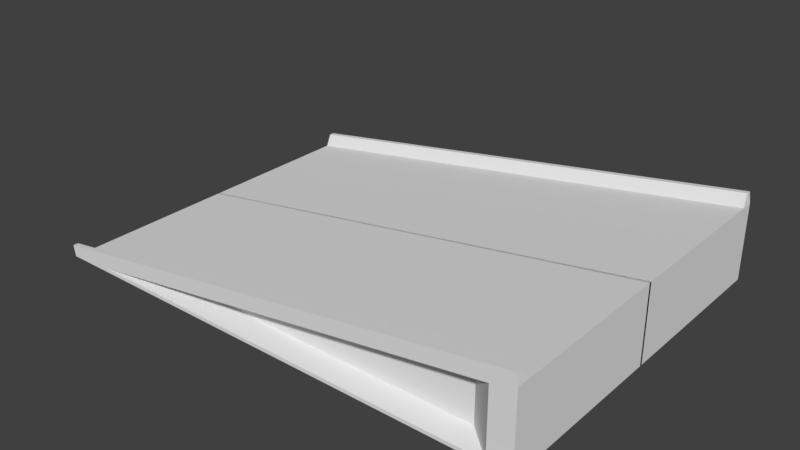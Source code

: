 # Source: LaunchPad.blend  (saved by Blender 2.77.0; exported with 4.5.12 LTS)
import bpy
from mathutils import Matrix  # noqa: F401  (used for matrix-valued properties, if any)

bpy.ops.wm.read_factory_settings(use_empty=True)
scene = bpy.context.scene
scene.name = 'Scene'

# ---- collections
col_collection_1 = bpy.data.collections.new('Collection 1'); scene.collection.children.link(col_collection_1)

# ---- materials (node trees are filled in below, after node groups)
mat_material = bpy.data.materials.new('Material')
mat_material.alpha_threshold = 0.0
mat_material.use_transparent_shadow = False
mat_material.roughness = 0.5
mat_material.line_color = (0.0, 0.0, 0.0, 1.0)

# ---- material node trees

# ---- world
world_world = bpy.data.worlds.new('World'); scene.world = world_world
world_world.color = (0.05088, 0.05088, 0.05088)
world_world.use_sun_shadow = False
world_world.sun_shadow_jitter_overblur = 0.0
world_world.cycles.sampling_method = 'MANUAL'

# ---- meshes
me_cube = bpy.data.meshes.new('Cube')
me_cube.from_pydata([(1.0, 0.006443, -1.0), (1.0, -0.9936, -1.0), (-1.0, -0.9936, -1.0), (-1.0, 0.006443, -1.0), (1.0, 0.006443, 1.0), (1.0, -0.9936, 1.0), (0.9066, -0.9936, -0.9066), (-0.8132, -0.9936, -0.9066), (0.9066, -0.9936, 0.8132), (0.7979, -0.8654, -0.7979), (-0.5957, -0.8654, -0.7979), (0.7979, -0.8654, 0.5957), (-1.0, -0.9245, -1.0), (1.0, -0.9245, 1.0), (0.9931, -0.9658, 1.292), (0.9931, -0.9936, 1.292), (-1.007, -0.9936, -0.7076), (-1.007, -0.9658, -0.7076)], [], [(0, 1, 2, 12, 3), (2, 5, 15, 16), (0, 4, 13, 5, 1), (5, 2, 7, 8), (4, 0, 3), (8, 7, 10, 11), (1, 5, 8, 6), (2, 1, 6, 7), (9, 11, 10), (6, 8, 11, 9), (7, 6, 9, 10), (4, 3, 12, 13), (14, 17, 16, 15), (13, 12, 17, 14), (12, 2, 16, 17), (5, 13, 14, 15)])
me_cube.materials.append(mat_material)
me_cube.use_remesh_preserve_volume = False
me_cube.use_remesh_preserve_attributes = False
me_cube.use_mirror_vertex_groups = False
me_cube.update()

# ---- objects
ob_cube = bpy.data.objects.new('Cube', me_cube)

# ---- transforms, parenting, visibility, modifiers, constraints
ob_cube.location = (0.0, -1.0, 1.322)
ob_cube.scale = (6.5, 4.7, 1.0)
ob_cube.lock_rotations_4d = False
ob_cube.empty_display_type = 'ARROWS'
ob_cube.lineart.crease_threshold = 0.0
_m = ob_cube.modifiers.new('Mirror', 'MIRROR')
_m.use_axis = (False, True, False)

# ---- collection membership
col_collection_1.objects.link(ob_cube)

# ---- scene / render settings (as saved in the file)
scene.frame_start = 1; scene.frame_end = 250; scene.frame_set(1)
scene.render.engine = 'BLENDER_EEVEE_NEXT'
scene.render.resolution_percentage = 50
scene.render.dither_intensity = 0.0
scene.cycles.use_denoising = False
scene.cycles.samples = 128
scene.cycles.sampling_pattern = 'TABULATED_SOBOL'
scene.cycles.light_sampling_threshold = 0.0
scene.cycles.use_adaptive_sampling = False
scene.cycles.use_light_tree = False
scene.cycles.blur_glossy = 0.0
scene.cycles.sample_clamp_indirect = 0.0
scene.view_settings.view_transform = 'Standard'
bpy.context.view_layer.update()

# ---- added for rendering (the .blend has no active camera and no usable light): camera, sun
cam_auto = bpy.data.cameras.new('AutoCamera')
cam_auto.lens = 50.0
cam_auto.sensor_width = 36.0
cam_auto.clip_end = 1000.0
ob_auto_camera = bpy.data.objects.new('AutoCamera', cam_auto)
scene.collection.objects.link(ob_auto_camera)
ob_auto_camera.location = (14.9722, -18.9936, 13.4643)
ob_auto_camera.rotation_euler = (1.09748, -7.21219e-08, 0.694738)
scene.camera = ob_auto_camera
light_auto_sun = bpy.data.lights.new('AutoSun', 'SUN')
light_auto_sun.energy = 3.0
light_auto_sun.angle = 0.0523599
ob_auto_sun = bpy.data.objects.new('AutoSun', light_auto_sun)
scene.collection.objects.link(ob_auto_sun)
ob_auto_sun.rotation_euler = (0.872665, 0.174533, 0.523599)
bpy.context.view_layer.update()

